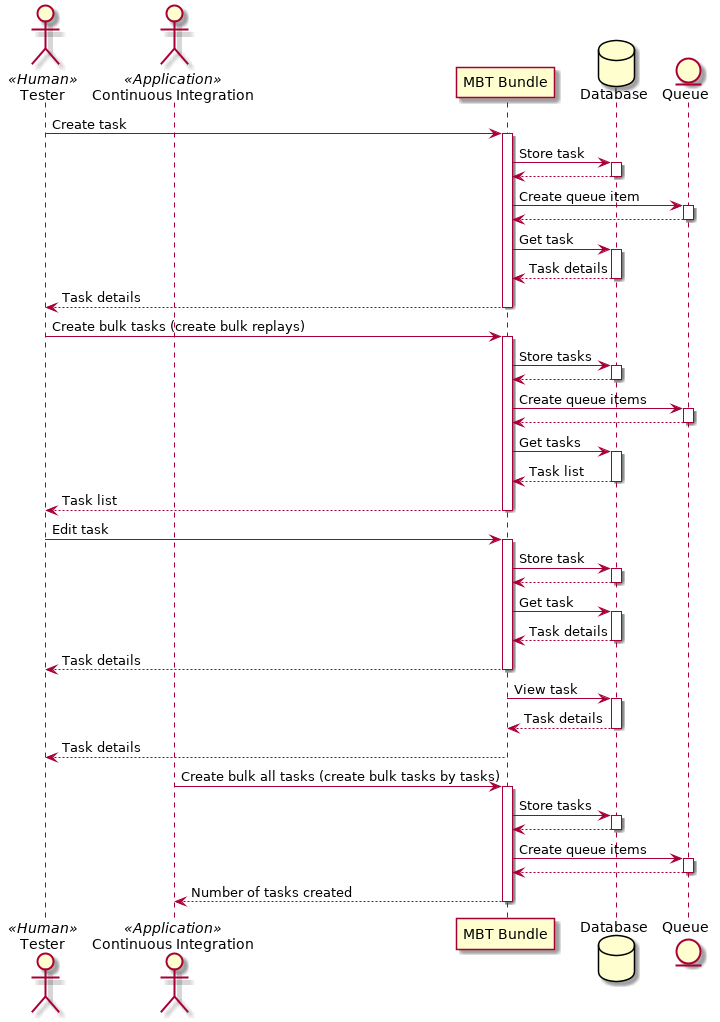

The diagram above was rendered by PlantUML. Its source (embedded in the PNG):
@startuml

actor Tester as tester << Human >>
actor "Continuous Integration" as ci << Application >>
participant "MBT Bundle" as bundle
database Database as database
entity Queue as queue

tester -> bundle : Create task
activate bundle
bundle -> database : Store task
activate database
database --> bundle
deactivate database
bundle -> queue : Create queue item
activate queue
queue --> bundle
deactivate queue
bundle -> database : Get task
activate database
database --> bundle : Task details
deactivate database
bundle --> tester : Task details
deactivate bundle

tester -> bundle : Create bulk tasks (create bulk replays)
activate bundle
bundle -> database : Store tasks
activate database
database --> bundle
deactivate database
bundle -> queue : Create queue items
activate queue
queue --> bundle
deactivate queue
bundle -> database : Get tasks
activate database
database --> bundle : Task list
deactivate database
bundle --> tester : Task list
deactivate bundle

tester -> bundle : Edit task
activate bundle
bundle -> database : Store task
activate database
database --> bundle
deactivate database
bundle -> database : Get task
activate database
database --> bundle : Task details
deactivate database
bundle --> tester : Task details
deactivate bundle

bundle -> database : View task
activate database
database --> bundle : Task details
deactivate database
bundle --> tester : Task details
deactivate bundle

ci -> bundle : Create bulk all tasks (create bulk tasks by tasks)
activate bundle
bundle -> database : Store tasks
activate database
database --> bundle
deactivate database
bundle -> queue : Create queue items
activate queue
queue --> bundle
deactivate queue
bundle --> ci : Number of tasks created
deactivate bundle

@enduml